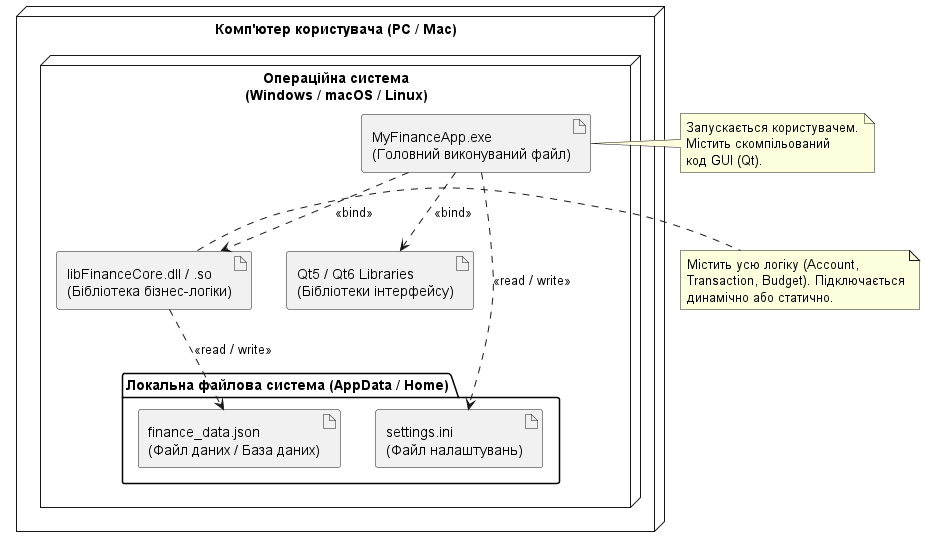

The diagram above was rendered by PlantUML. Its source (embedded in the PNG):
@startuml
skinparam nodeStyle rectangle

node "Комп'ютер користувача (PC / Mac)" as PC {
    
    node "Операційна система\n(Windows / macOS / Linux)" as OS {
        
        artifact "MyFinanceApp.exe\n(Головний виконуваний файл)" as Executable
        artifact "libFinanceCore.dll / .so\n(Бібліотека бізнес-логіки)" as CoreLib
        artifact "Qt5 / Qt6 Libraries\n(Бібліотеки інтерфейсу)" as QtLibs
        
        folder "Локальна файлова система (AppData / Home)" as FS {
            artifact "finance_data.json\n(Файл даних / База даних)" as DB
            artifact "settings.ini\n(Файл налаштувань)" as Config
        }
    }
}

' Зв'язки між фізичними файлами
Executable ..> CoreLib : <<bind>>
Executable ..> QtLibs : <<bind>>
CoreLib ..> DB : <<read / write>>
Executable ..> Config : <<read / write>>

note right of Executable
  Запускається користувачем.
  Містить скомпільований 
  код GUI (Qt).
end note

note right of CoreLib
  Містить усю логіку (Account, 
  Transaction, Budget). Підключається
  динамічно або статично.
end note

@enduml